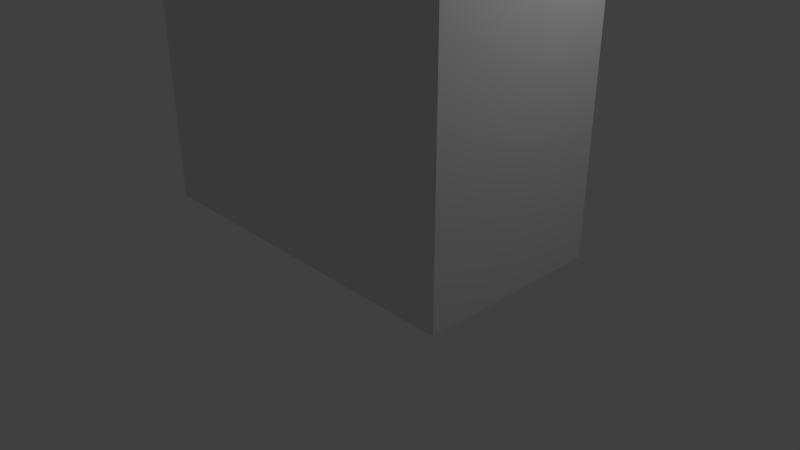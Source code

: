 # Source: prop_tv_01.blend  (saved by Blender 2.78.0; exported with 4.5.12 LTS)
import bpy
from mathutils import Matrix  # noqa: F401  (used for matrix-valued properties, if any)

bpy.ops.wm.read_factory_settings(use_empty=True)
scene = bpy.context.scene
scene.name = 'Scene'

# ---- collections
col_collection_1 = bpy.data.collections.new('Collection 1'); scene.collection.children.link(col_collection_1)

# ---- materials (node trees are filled in below, after node groups)
mat_material = bpy.data.materials.new('Material')
mat_material.alpha_threshold = 0.0
mat_material.use_transparent_shadow = False
mat_material.roughness = 0.5
mat_material.line_color = (0.0, 0.0, 0.0, 1.0)

# ---- material node trees

# ---- world
world_world = bpy.data.worlds.new('World'); scene.world = world_world
world_world.color = (0.05088, 0.05088, 0.05088)
world_world.use_sun_shadow = False
world_world.sun_shadow_jitter_overblur = 0.0
world_world.cycles.sampling_method = 'MANUAL'

# ---- cameras
cam_camera = bpy.data.cameras.new('Camera')
cam_camera.clip_end = 100.0
cam_camera.lens = 35.0
cam_camera.sensor_width = 32.0
cam_camera.sensor_height = 18.0
cam_camera.ortho_scale = 7.314
cam_camera.dof.focus_distance = 0.0
cam_camera.dof.aperture_fstop = 128.0

# ---- lights
light_lamp = bpy.data.lights.new('Lamp', 'POINT')
light_lamp.transmission_factor = 0.0
light_lamp.cutoff_distance = 30.0
light_lamp.energy = 100.0
light_lamp.shadow_buffer_clip_start = 1.001
light_lamp.shadow_soft_size = 0.1
light_lamp.shadow_maximum_resolution = 0.006
light_lamp.use_absolute_resolution = True

# ---- meshes
me_cube = bpy.data.meshes.new('Cube')
me_cube.from_pydata([(2.349, 1.217, -0.6158), (2.349, -1.217, -0.6158), (-2.349, -1.217, -0.6158), (-2.349, 1.217, -0.6158), (2.349, 1.217, 4.812), (2.349, -1.217, 4.812), (-2.349, -1.217, 4.812), (-2.349, 1.217, 4.812)], [], [(0, 1, 2, 3), (4, 7, 6, 5), (0, 4, 5, 1), (1, 5, 6, 2), (2, 6, 7, 3), (4, 0, 3, 7)])
me_cube.materials.append(mat_material)
me_cube.use_remesh_preserve_volume = False
me_cube.use_remesh_preserve_attributes = False
me_cube.use_mirror_vertex_groups = False
me_cube.update()

# ---- objects
ob_cube = bpy.data.objects.new('Cube', me_cube)
ob_lamp = bpy.data.objects.new('Lamp', light_lamp)
ob_camera = bpy.data.objects.new('Camera', cam_camera)

# ---- transforms, parenting, visibility, modifiers, constraints
ob_cube.location = (0.0, 0.0, 1.043)
ob_cube.lock_rotations_4d = False
ob_cube.empty_display_type = 'ARROWS'
ob_cube.lineart.crease_threshold = 0.0
ob_lamp.location = (4.076, 1.005, 5.904)
ob_lamp.rotation_euler = (0.6503, 0.05522, 1.866)
ob_lamp.lock_rotations_4d = False
ob_lamp.empty_display_type = 'ARROWS'
ob_lamp.color = (0.0, 0.0, 0.0, 0.0)
ob_lamp.hide_viewport = True
ob_lamp.lineart.crease_threshold = 0.0
ob_camera.location = (7.481, -6.508, 5.344)
ob_camera.rotation_euler = (1.109, 0.0, 0.8149)
ob_camera.lock_rotations_4d = False
ob_camera.empty_display_type = 'ARROWS'
ob_camera.color = (0.0, 0.0, 0.0, 0.0)
ob_camera.hide_viewport = True
ob_camera.display_type = 'WIRE'
ob_camera.lineart.crease_threshold = 0.0

# ---- collection membership
col_collection_1.objects.link(ob_cube)
col_collection_1.objects.link(ob_lamp)
col_collection_1.objects.link(ob_camera)

# ---- scene / render settings (as saved in the file)
scene.camera = ob_camera
scene.frame_start = 1; scene.frame_end = 250; scene.frame_set(1)
scene.render.engine = 'BLENDER_EEVEE_NEXT'
scene.render.resolution_percentage = 50
scene.render.dither_intensity = 0.0
scene.cycles.use_denoising = False
scene.cycles.samples = 128
scene.cycles.sampling_pattern = 'TABULATED_SOBOL'
scene.cycles.light_sampling_threshold = 0.0
scene.cycles.use_adaptive_sampling = False
scene.cycles.use_light_tree = False
scene.cycles.blur_glossy = 0.0
scene.cycles.sample_clamp_indirect = 0.0
scene.view_settings.view_transform = 'Standard'
bpy.context.view_layer.update()
